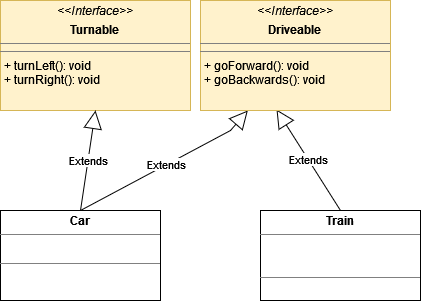

The diagram above was exported from draw.io. Its source (the exported page's mxGraphModel, read from the mxfile embedded in the PNG):
<mxGraphModel dx="1422" dy="752" grid="1" gridSize="10" guides="1" tooltips="1" connect="1" arrows="1" fold="1" page="1" pageScale="1" pageWidth="827" pageHeight="1169" math="0" shadow="0">
  <root>
    <mxCell id="0" />
    <mxCell id="1" parent="0" />
    <mxCell id="9ysCf9XoIgrKVZuc6fIk-1" value="&lt;p style=&quot;margin:0px;margin-top:4px;text-align:center;&quot;&gt;&lt;b&gt;Train&lt;/b&gt;&lt;/p&gt;&lt;hr size=&quot;1&quot;&gt;&lt;p style=&quot;margin:0px;margin-left:4px;&quot;&gt;&lt;br&gt;&lt;/p&gt;&lt;p style=&quot;margin:0px;margin-left:4px;&quot;&gt;&lt;br&gt;&lt;/p&gt;&lt;hr size=&quot;1&quot;&gt;" style="verticalAlign=top;align=left;overflow=fill;fontSize=12;fontFamily=Helvetica;html=1;" parent="1" vertex="1">
      <mxGeometry x="460" y="240" width="160" height="90" as="geometry" />
    </mxCell>
    <mxCell id="9ysCf9XoIgrKVZuc6fIk-4" value="&lt;p style=&quot;margin:0px;margin-top:4px;text-align:center;&quot;&gt;&lt;b&gt;Car&lt;/b&gt;&lt;/p&gt;&lt;hr size=&quot;1&quot;&gt;&lt;p style=&quot;margin:0px;margin-left:4px;&quot;&gt;&lt;br&gt;&lt;/p&gt;&lt;hr size=&quot;1&quot;&gt;&lt;p style=&quot;margin:0px;margin-left:4px;&quot;&gt;&lt;br&gt;&lt;/p&gt;" style="verticalAlign=top;align=left;overflow=fill;fontSize=12;fontFamily=Helvetica;html=1;" parent="1" vertex="1">
      <mxGeometry x="200" y="240" width="160" height="90" as="geometry" />
    </mxCell>
    <mxCell id="qAXnhL2mnkriaWZKNAp8-2" value="Extends" style="endArrow=block;endSize=16;endFill=0;html=1;rounded=0;exitX=0.5;exitY=0;exitDx=0;exitDy=0;" edge="1" parent="1" source="9ysCf9XoIgrKVZuc6fIk-4" target="qAXnhL2mnkriaWZKNAp8-4">
      <mxGeometry width="160" relative="1" as="geometry">
        <mxPoint x="290" y="210" as="sourcePoint" />
        <mxPoint x="350" y="160" as="targetPoint" />
        <Array as="points">
          <mxPoint x="430" y="160" />
        </Array>
      </mxGeometry>
    </mxCell>
    <mxCell id="qAXnhL2mnkriaWZKNAp8-3" value="Extends" style="endArrow=block;endSize=16;endFill=0;html=1;rounded=0;exitX=0.5;exitY=0;exitDx=0;exitDy=0;entryX=0.4;entryY=0.991;entryDx=0;entryDy=0;entryPerimeter=0;" edge="1" parent="1" source="9ysCf9XoIgrKVZuc6fIk-1" target="qAXnhL2mnkriaWZKNAp8-4">
      <mxGeometry width="160" relative="1" as="geometry">
        <mxPoint x="280" y="180" as="sourcePoint" />
        <mxPoint x="490" y="160" as="targetPoint" />
        <Array as="points" />
      </mxGeometry>
    </mxCell>
    <mxCell id="qAXnhL2mnkriaWZKNAp8-4" value="&lt;p style=&quot;margin:0px;margin-top:4px;text-align:center;&quot;&gt;&lt;i&gt;&amp;lt;&amp;lt;Interface&amp;gt;&amp;gt;&lt;/i&gt;&lt;/p&gt;&lt;p style=&quot;margin:0px;margin-top:4px;text-align:center;&quot;&gt;&lt;b&gt;Driveable&lt;/b&gt;&lt;br&gt;&lt;/p&gt;&lt;hr size=&quot;1&quot;&gt;&lt;hr size=&quot;1&quot;&gt;&lt;p style=&quot;margin:0px;margin-left:4px;&quot;&gt;+ goForward(): void&lt;br&gt;+ goBackwards(): void&lt;/p&gt;" style="verticalAlign=top;align=left;overflow=fill;fontSize=12;fontFamily=Helvetica;html=1;fillColor=#fff2cc;strokeColor=#d6b656;" vertex="1" parent="1">
      <mxGeometry x="400" y="30" width="190" height="110" as="geometry" />
    </mxCell>
    <mxCell id="qAXnhL2mnkriaWZKNAp8-5" value="&lt;p style=&quot;margin:0px;margin-top:4px;text-align:center;&quot;&gt;&lt;i&gt;&amp;lt;&amp;lt;Interface&amp;gt;&amp;gt;&lt;/i&gt;&lt;/p&gt;&lt;p style=&quot;margin:0px;margin-top:4px;text-align:center;&quot;&gt;&lt;b&gt;Turnable&lt;/b&gt;&lt;br&gt;&lt;/p&gt;&lt;hr size=&quot;1&quot;&gt;&lt;hr size=&quot;1&quot;&gt;&lt;p style=&quot;margin:0px;margin-left:4px;&quot;&gt;+ turnLeft(): void&lt;br&gt;+ turnRight(): void&lt;/p&gt;" style="verticalAlign=top;align=left;overflow=fill;fontSize=12;fontFamily=Helvetica;html=1;fillColor=#fff2cc;strokeColor=#d6b656;" vertex="1" parent="1">
      <mxGeometry x="200" y="30" width="190" height="110" as="geometry" />
    </mxCell>
    <mxCell id="qAXnhL2mnkriaWZKNAp8-6" value="Extends" style="endArrow=block;endSize=16;endFill=0;html=1;rounded=0;exitX=0.5;exitY=0;exitDx=0;exitDy=0;entryX=0.5;entryY=1;entryDx=0;entryDy=0;" edge="1" parent="1" source="9ysCf9XoIgrKVZuc6fIk-4" target="qAXnhL2mnkriaWZKNAp8-5">
      <mxGeometry width="160" relative="1" as="geometry">
        <mxPoint x="250" y="230.99" as="sourcePoint" />
        <mxPoint x="396.03" y="130" as="targetPoint" />
        <Array as="points" />
      </mxGeometry>
    </mxCell>
  </root>
</mxGraphModel>